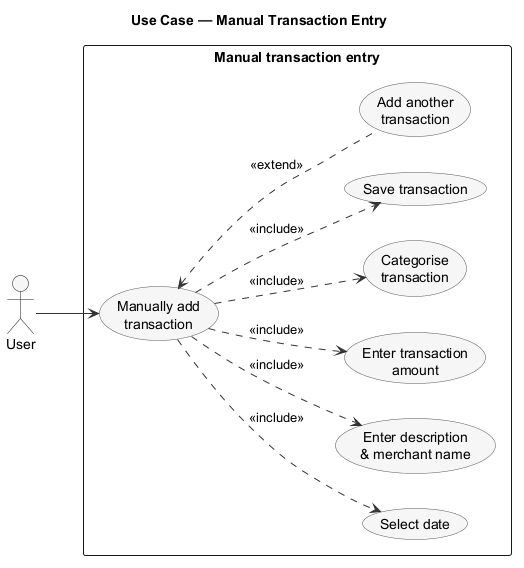

The diagram above was rendered by PlantUML. Its source (embedded in the PNG):
@startuml UseCase_ManualTransactionEntry
title Use Case — Manual Transaction Entry

left to right direction
skinparam packageStyle rectangle
skinparam shadowing false
skinparam usecase {
  BackgroundColor #F6F6F6
  BorderColor #555555
}
skinparam ArrowColor #333333

actor User

rectangle "Manual transaction entry" {
  usecase "Manually add\ntransaction"            as Add
  usecase "Select date"                          as Date
  usecase "Enter description\n& merchant name"   as Desc
  usecase "Enter transaction\namount"            as Amount
  usecase "Categorise\ntransaction"              as Cat
  usecase "Save transaction"                     as Save
  usecase "Add another\ntransaction"             as Another

  User --> Add

  Add ..> Date    : <<include>>
  Add ..> Desc    : <<include>>
  Add ..> Amount  : <<include>>
  Add ..> Cat     : <<include>>
  Add ..> Save    : <<include>>
  Add <.. Another : <<extend>>
}

@enduml